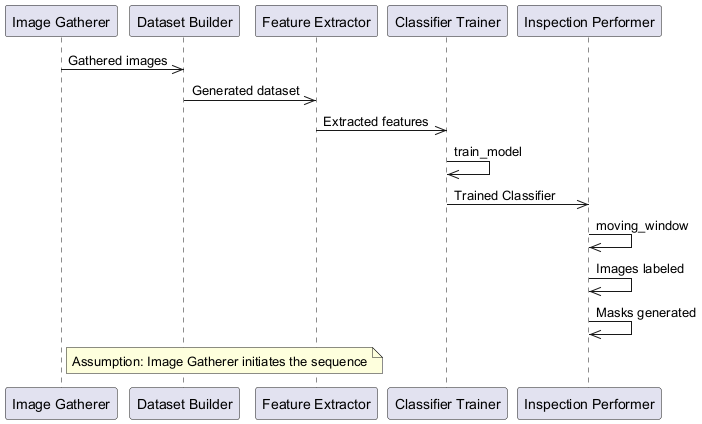

The diagram above was rendered by PlantUML. Its source (embedded in the PNG):
@startuml
participant "Image Gatherer" as Gatherer
participant "Dataset Builder" as Builder
participant "Feature Extractor" as Extractor
participant "Classifier Trainer" as Trainer
participant "Inspection Performer" as Inspector
Gatherer ->> Builder : Gathered images
Builder ->> Extractor : Generated dataset
Extractor ->> Trainer : Extracted features
Trainer ->> Trainer : train_model
Trainer ->> Inspector : Trained Classifier
Inspector ->> Inspector : moving_window
Inspector ->> Inspector : Images labeled
Inspector ->> Inspector : Masks generated
note right of Gatherer : Assumption: Image Gatherer initiates the sequence
@enduml